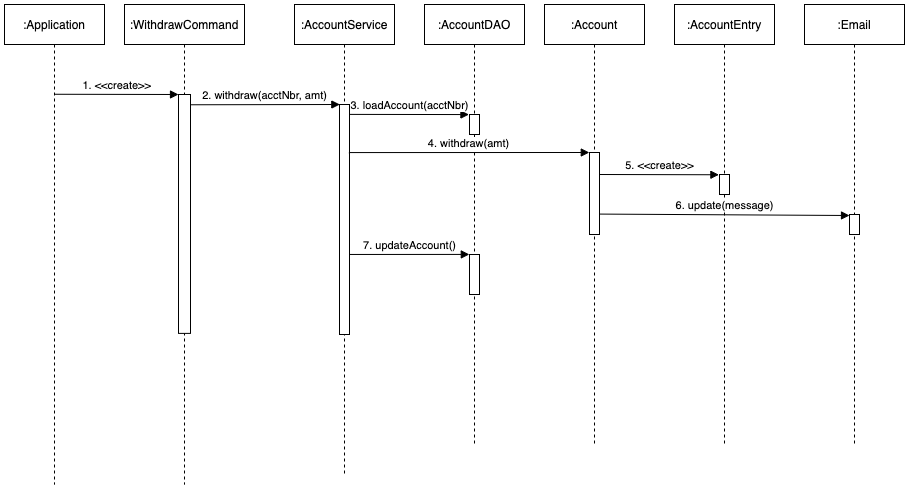

The diagram above was exported from draw.io. Its source (the exported page's mxGraphModel, read from the mxfile embedded in the PNG):
<mxGraphModel dx="1207" dy="605" grid="1" gridSize="10" guides="1" tooltips="1" connect="1" arrows="1" fold="1" page="1" pageScale="1" pageWidth="850" pageHeight="1100" math="0" shadow="0">
  <root>
    <mxCell id="0" />
    <mxCell id="1" parent="0" />
    <mxCell id="3nuBFxr9cyL0pnOWT2aG-1" value=":Application" style="shape=umlLifeline;perimeter=lifelinePerimeter;container=1;collapsible=0;recursiveResize=0;rounded=0;shadow=0;strokeWidth=1;" parent="1" vertex="1">
      <mxGeometry x="120" y="80" width="100" height="480" as="geometry" />
    </mxCell>
    <mxCell id="3nuBFxr9cyL0pnOWT2aG-8" value="1. &lt;&lt;create&gt;&gt;" style="verticalAlign=bottom;endArrow=block;entryX=0;entryY=0;shadow=0;strokeWidth=1;exitX=0.503;exitY=0.187;exitDx=0;exitDy=0;exitPerimeter=0;" parent="1" source="3nuBFxr9cyL0pnOWT2aG-1" target="3nuBFxr9cyL0pnOWT2aG-6" edge="1">
      <mxGeometry relative="1" as="geometry">
        <mxPoint x="175" y="160.0000000000001" as="sourcePoint" />
      </mxGeometry>
    </mxCell>
    <mxCell id="1O8vE6lmFwogyB7ZTdwR-41" value="" style="group" parent="1" vertex="1" connectable="0">
      <mxGeometry x="240" y="80" width="120" height="480" as="geometry" />
    </mxCell>
    <mxCell id="3nuBFxr9cyL0pnOWT2aG-5" value=":WithdrawCommand" style="shape=umlLifeline;perimeter=lifelinePerimeter;container=1;collapsible=0;recursiveResize=0;rounded=0;shadow=0;strokeWidth=1;" parent="1O8vE6lmFwogyB7ZTdwR-41" vertex="1">
      <mxGeometry width="120" height="479.99999999999994" as="geometry" />
    </mxCell>
    <mxCell id="3nuBFxr9cyL0pnOWT2aG-6" value="" style="points=[];perimeter=orthogonalPerimeter;rounded=0;shadow=0;strokeWidth=1;" parent="3nuBFxr9cyL0pnOWT2aG-5" vertex="1">
      <mxGeometry x="54.00000000000001" y="90" width="12" height="238.89" as="geometry" />
    </mxCell>
    <mxCell id="1O8vE6lmFwogyB7ZTdwR-43" value="" style="group" parent="1" vertex="1" connectable="0">
      <mxGeometry x="410" y="80" width="100" height="470" as="geometry" />
    </mxCell>
    <mxCell id="1O8vE6lmFwogyB7ZTdwR-44" value=":AccountService" style="shape=umlLifeline;perimeter=lifelinePerimeter;container=1;collapsible=0;recursiveResize=0;rounded=0;shadow=0;strokeWidth=1;" parent="1O8vE6lmFwogyB7ZTdwR-43" vertex="1">
      <mxGeometry width="100" height="470" as="geometry" />
    </mxCell>
    <mxCell id="1O8vE6lmFwogyB7ZTdwR-45" value="" style="points=[];perimeter=orthogonalPerimeter;rounded=0;shadow=0;strokeWidth=1;" parent="1O8vE6lmFwogyB7ZTdwR-44" vertex="1">
      <mxGeometry x="45" y="100" width="10" height="230" as="geometry" />
    </mxCell>
    <mxCell id="1O8vE6lmFwogyB7ZTdwR-53" value="" style="group" parent="1" vertex="1" connectable="0">
      <mxGeometry x="540" y="80" width="100" height="442" as="geometry" />
    </mxCell>
    <mxCell id="1O8vE6lmFwogyB7ZTdwR-7" value=":AccountDAO" style="shape=umlLifeline;perimeter=lifelinePerimeter;container=1;collapsible=0;recursiveResize=0;rounded=0;shadow=0;strokeWidth=1;size=40;" parent="1O8vE6lmFwogyB7ZTdwR-53" vertex="1">
      <mxGeometry width="100" height="442" as="geometry" />
    </mxCell>
    <mxCell id="1O8vE6lmFwogyB7ZTdwR-8" value="" style="points=[];perimeter=orthogonalPerimeter;rounded=0;shadow=0;strokeWidth=1;" parent="1O8vE6lmFwogyB7ZTdwR-7" vertex="1">
      <mxGeometry x="45" y="110" width="10" height="20" as="geometry" />
    </mxCell>
    <mxCell id="Y_cEmUXllqfu25pUuln8-7" value="" style="html=1;points=[];perimeter=orthogonalPerimeter;" vertex="1" parent="1O8vE6lmFwogyB7ZTdwR-7">
      <mxGeometry x="45" y="250" width="10" height="40" as="geometry" />
    </mxCell>
    <mxCell id="ZQSBm9VGmCklfbMDVOjk-1" value="2. withdraw(acctNbr, amt)" style="verticalAlign=bottom;endArrow=block;shadow=0;strokeWidth=1;exitX=1.033;exitY=0.043;exitDx=0;exitDy=0;exitPerimeter=0;entryX=0.033;entryY=0;entryDx=0;entryDy=0;entryPerimeter=0;" parent="1" source="3nuBFxr9cyL0pnOWT2aG-6" target="1O8vE6lmFwogyB7ZTdwR-45" edge="1">
      <mxGeometry relative="1" as="geometry">
        <mxPoint x="330" y="180" as="sourcePoint" />
        <mxPoint x="494" y="180" as="targetPoint" />
      </mxGeometry>
    </mxCell>
    <mxCell id="ZQSBm9VGmCklfbMDVOjk-2" value="" style="group" parent="1" vertex="1" connectable="0">
      <mxGeometry x="660" y="80" width="100" height="442" as="geometry" />
    </mxCell>
    <mxCell id="ZQSBm9VGmCklfbMDVOjk-3" value=":Account" style="shape=umlLifeline;perimeter=lifelinePerimeter;container=1;collapsible=0;recursiveResize=0;rounded=0;shadow=0;strokeWidth=1;size=40;" parent="ZQSBm9VGmCklfbMDVOjk-2" vertex="1">
      <mxGeometry width="100" height="442" as="geometry" />
    </mxCell>
    <mxCell id="ZQSBm9VGmCklfbMDVOjk-4" value="" style="points=[];perimeter=orthogonalPerimeter;rounded=0;shadow=0;strokeWidth=1;" parent="ZQSBm9VGmCklfbMDVOjk-3" vertex="1">
      <mxGeometry x="45" y="148" width="10" height="82" as="geometry" />
    </mxCell>
    <mxCell id="Y_cEmUXllqfu25pUuln8-3" value="5. &amp;lt;&amp;lt;create&amp;gt;&amp;gt;" style="html=1;verticalAlign=bottom;endArrow=block;entryX=-0.06;entryY=0.013;entryDx=0;entryDy=0;entryPerimeter=0;" edge="1" parent="ZQSBm9VGmCklfbMDVOjk-2" target="ZQSBm9VGmCklfbMDVOjk-7">
      <mxGeometry width="80" relative="1" as="geometry">
        <mxPoint x="55" y="170" as="sourcePoint" />
        <mxPoint x="135" y="170" as="targetPoint" />
      </mxGeometry>
    </mxCell>
    <mxCell id="ZQSBm9VGmCklfbMDVOjk-5" value="" style="group" parent="1" vertex="1" connectable="0">
      <mxGeometry x="790" y="80" width="100" height="442" as="geometry" />
    </mxCell>
    <mxCell id="ZQSBm9VGmCklfbMDVOjk-6" value=":AccountEntry" style="shape=umlLifeline;perimeter=lifelinePerimeter;container=1;collapsible=0;recursiveResize=0;rounded=0;shadow=0;strokeWidth=1;size=40;" parent="ZQSBm9VGmCklfbMDVOjk-5" vertex="1">
      <mxGeometry width="100" height="442" as="geometry" />
    </mxCell>
    <mxCell id="ZQSBm9VGmCklfbMDVOjk-7" value="" style="points=[];perimeter=orthogonalPerimeter;rounded=0;shadow=0;strokeWidth=1;" parent="ZQSBm9VGmCklfbMDVOjk-6" vertex="1">
      <mxGeometry x="45" y="170" width="10" height="20" as="geometry" />
    </mxCell>
    <mxCell id="Y_cEmUXllqfu25pUuln8-1" value="3. loadAccount(acctNbr)" style="html=1;verticalAlign=bottom;endArrow=block;entryX=-0.056;entryY=0.003;entryDx=0;entryDy=0;entryPerimeter=0;exitX=1;exitY=0.043;exitDx=0;exitDy=0;exitPerimeter=0;" edge="1" parent="1" source="1O8vE6lmFwogyB7ZTdwR-45" target="1O8vE6lmFwogyB7ZTdwR-8">
      <mxGeometry width="80" relative="1" as="geometry">
        <mxPoint x="490" y="190" as="sourcePoint" />
        <mxPoint x="590" y="190" as="targetPoint" />
      </mxGeometry>
    </mxCell>
    <mxCell id="Y_cEmUXllqfu25pUuln8-2" value="4. withdraw(amt)" style="html=1;verticalAlign=bottom;endArrow=block;entryX=-0.02;entryY=0;entryDx=0;entryDy=0;entryPerimeter=0;exitX=0.94;exitY=0.209;exitDx=0;exitDy=0;exitPerimeter=0;" edge="1" parent="1" source="1O8vE6lmFwogyB7ZTdwR-45" target="ZQSBm9VGmCklfbMDVOjk-4">
      <mxGeometry width="80" relative="1" as="geometry">
        <mxPoint x="465" y="220" as="sourcePoint" />
        <mxPoint x="700" y="220" as="targetPoint" />
      </mxGeometry>
    </mxCell>
    <mxCell id="Y_cEmUXllqfu25pUuln8-4" value=":Email" style="shape=umlLifeline;perimeter=lifelinePerimeter;container=1;collapsible=0;recursiveResize=0;rounded=0;shadow=0;strokeWidth=1;size=40;" vertex="1" parent="1">
      <mxGeometry x="920" y="80" width="100" height="442" as="geometry" />
    </mxCell>
    <mxCell id="Y_cEmUXllqfu25pUuln8-5" value="" style="points=[];perimeter=orthogonalPerimeter;rounded=0;shadow=0;strokeWidth=1;" vertex="1" parent="Y_cEmUXllqfu25pUuln8-4">
      <mxGeometry x="45" y="210" width="10" height="20" as="geometry" />
    </mxCell>
    <mxCell id="Y_cEmUXllqfu25pUuln8-6" value="6. update(message)" style="html=1;verticalAlign=bottom;endArrow=block;exitX=1.02;exitY=0.751;exitDx=0;exitDy=0;exitPerimeter=0;" edge="1" parent="1" source="ZQSBm9VGmCklfbMDVOjk-4">
      <mxGeometry width="80" relative="1" as="geometry">
        <mxPoint x="720" y="290" as="sourcePoint" />
        <mxPoint x="965" y="291" as="targetPoint" />
      </mxGeometry>
    </mxCell>
    <mxCell id="Y_cEmUXllqfu25pUuln8-8" value="7. updateAccount()" style="html=1;verticalAlign=bottom;endArrow=block;exitX=1.022;exitY=0.652;exitDx=0;exitDy=0;exitPerimeter=0;entryX=-0.018;entryY=-0.002;entryDx=0;entryDy=0;entryPerimeter=0;" edge="1" parent="1" source="1O8vE6lmFwogyB7ZTdwR-45" target="Y_cEmUXllqfu25pUuln8-7">
      <mxGeometry width="80" relative="1" as="geometry">
        <mxPoint x="490" y="330" as="sourcePoint" />
        <mxPoint x="570" y="330" as="targetPoint" />
      </mxGeometry>
    </mxCell>
  </root>
</mxGraphModel>